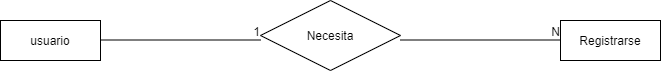

The diagram above was exported from draw.io. Its source (the exported page's mxGraphModel, read from the mxfile embedded in the PNG):
<mxGraphModel dx="868" dy="450" grid="1" gridSize="10" guides="1" tooltips="1" connect="1" arrows="1" fold="1" page="1" pageScale="1" pageWidth="827" pageHeight="1169" math="0" shadow="0">
  <root>
    <mxCell id="0" />
    <mxCell id="1" parent="0" />
    <mxCell id="g_HhHzQlVBuTbaj_B06V-2" value="usuario" style="whiteSpace=wrap;html=1;align=center;" vertex="1" parent="1">
      <mxGeometry x="70" y="60" width="100" height="40" as="geometry" />
    </mxCell>
    <mxCell id="g_HhHzQlVBuTbaj_B06V-3" value="" style="endArrow=none;html=1;rounded=0;" edge="1" parent="1">
      <mxGeometry relative="1" as="geometry">
        <mxPoint x="170" y="79.5" as="sourcePoint" />
        <mxPoint x="330" y="79.5" as="targetPoint" />
      </mxGeometry>
    </mxCell>
    <mxCell id="g_HhHzQlVBuTbaj_B06V-4" value="1" style="resizable=0;html=1;align=right;verticalAlign=bottom;" connectable="0" vertex="1" parent="g_HhHzQlVBuTbaj_B06V-3">
      <mxGeometry x="1" relative="1" as="geometry" />
    </mxCell>
    <mxCell id="g_HhHzQlVBuTbaj_B06V-6" value="Registrarse" style="whiteSpace=wrap;html=1;align=center;" vertex="1" parent="1">
      <mxGeometry x="630" y="60" width="100" height="40" as="geometry" />
    </mxCell>
    <mxCell id="g_HhHzQlVBuTbaj_B06V-7" value="" style="endArrow=none;html=1;rounded=0;" edge="1" parent="1">
      <mxGeometry relative="1" as="geometry">
        <mxPoint x="470" y="79.5" as="sourcePoint" />
        <mxPoint x="630" y="79.5" as="targetPoint" />
      </mxGeometry>
    </mxCell>
    <mxCell id="g_HhHzQlVBuTbaj_B06V-8" value="N" style="resizable=0;html=1;align=right;verticalAlign=bottom;" connectable="0" vertex="1" parent="g_HhHzQlVBuTbaj_B06V-7">
      <mxGeometry x="1" relative="1" as="geometry" />
    </mxCell>
    <mxCell id="g_HhHzQlVBuTbaj_B06V-9" value="Necesita" style="shape=rhombus;perimeter=rhombusPerimeter;whiteSpace=wrap;html=1;align=center;" vertex="1" parent="1">
      <mxGeometry x="330" y="40" width="140" height="70" as="geometry" />
    </mxCell>
  </root>
</mxGraphModel>